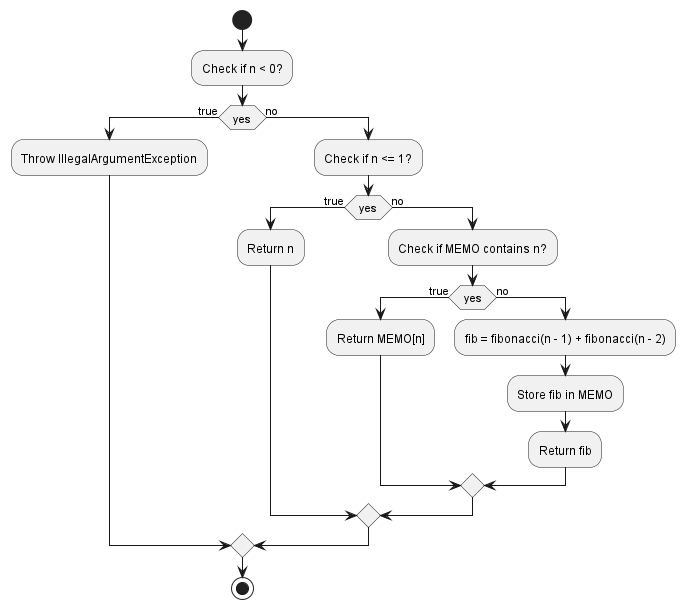

The diagram above was rendered by PlantUML. Its source (embedded in the PNG):
@startuml
'https://plantuml.com/activity-diagram-beta

start
:Check if n < 0?;
if (yes) then (true)
  :Throw IllegalArgumentException;
else (no)
  :Check if n <= 1?;
  if (yes) then (true)
    :Return n;
  else (no)
    :Check if MEMO contains n?;
    if (yes) then (true)
      :Return MEMO[n];
    else (no)
      :fib = fibonacci(n - 1) + fibonacci(n - 2);
      :Store fib in MEMO;
      :Return fib;
    endif
  endif
endif
stop
@enduml